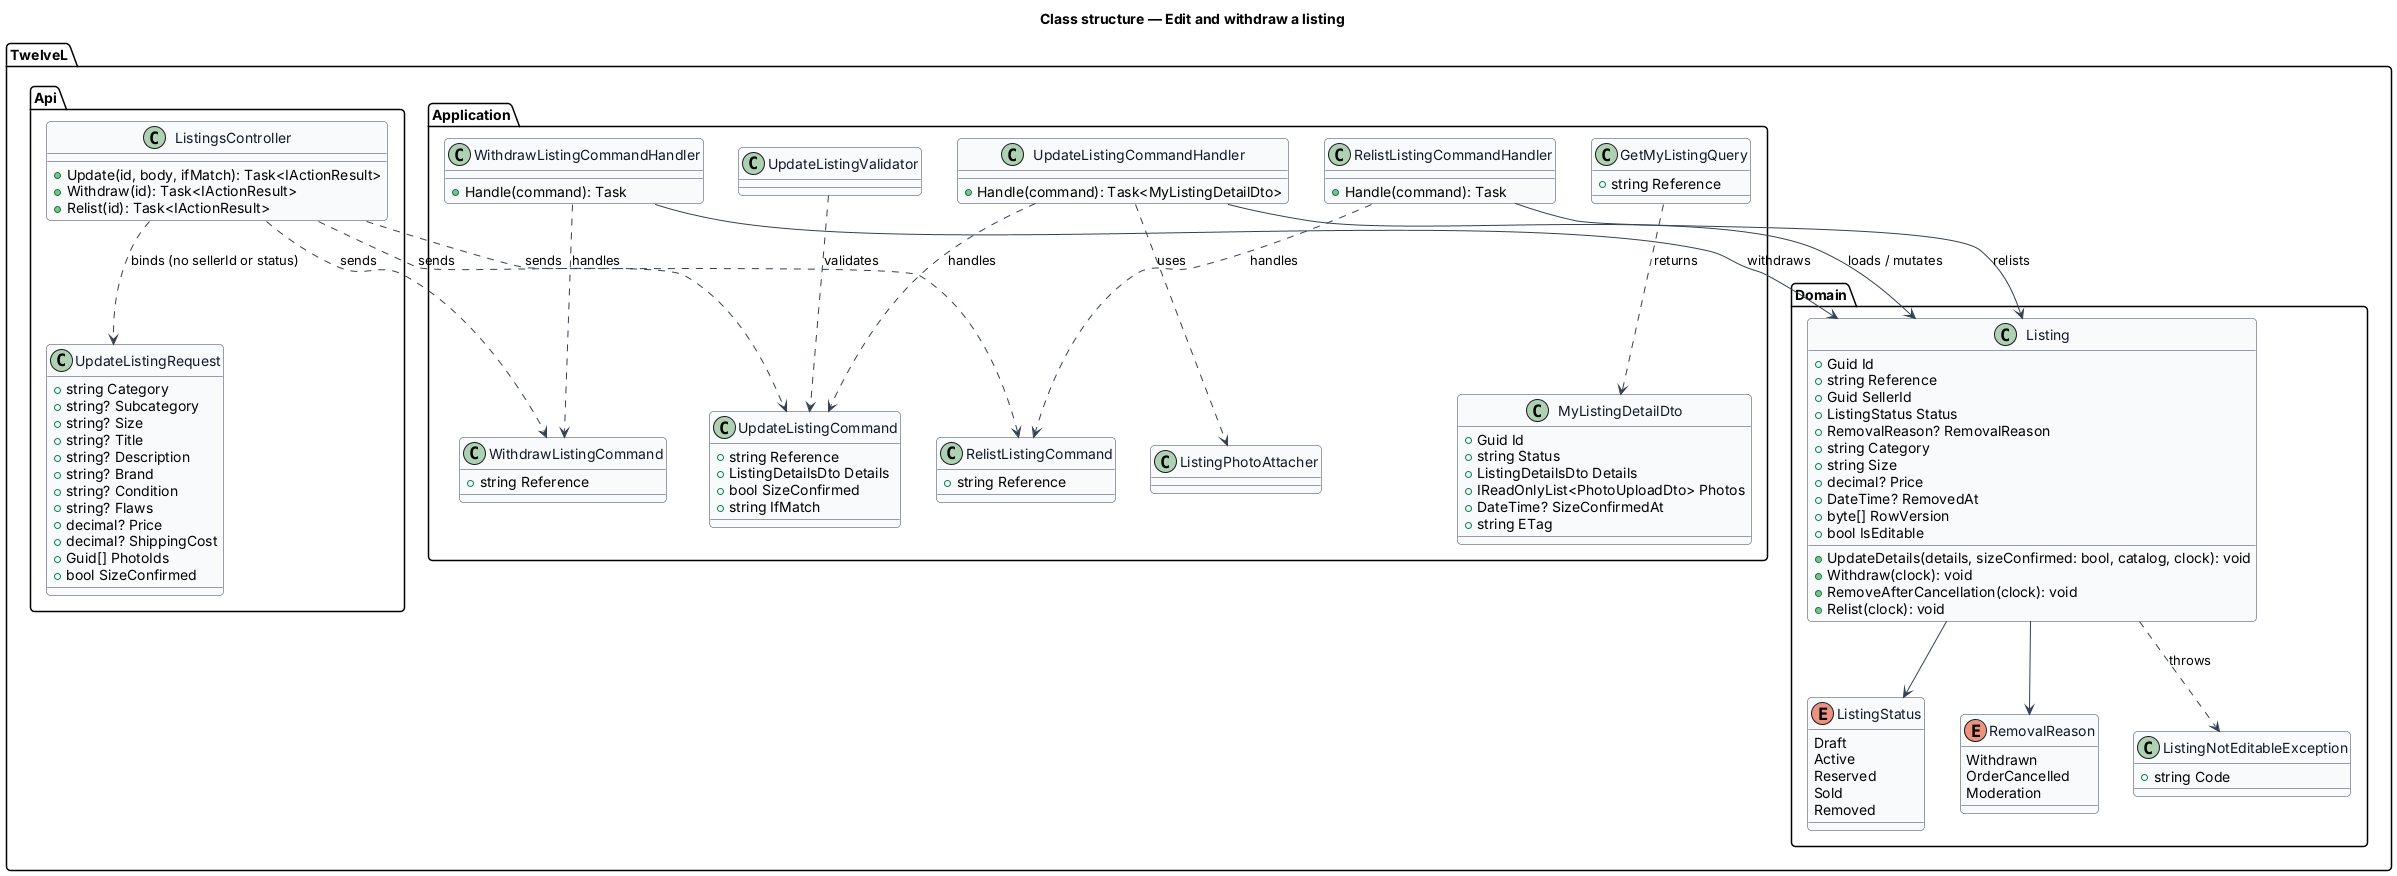

The diagram above was rendered by PlantUML. Its source (embedded in the PNG):
@startuml
skinparam backgroundColor #FFFFFF
skinparam shadowing false
skinparam roundcorner 8
skinparam defaultFontName Arial
skinparam ArrowColor #344054
skinparam class {
  BorderColor #344054
  FontColor #101828
  BackgroundColor #F9FAFB
}
title Class structure — Edit and withdraw a listing

package "TwelveL.Domain" {
  enum ListingStatus {
    Draft
    Active
    Reserved
    Sold
    Removed
  }
  enum RemovalReason {
    Withdrawn
    OrderCancelled
    Moderation
  }
  class Listing {
    +Guid Id
    +string Reference
    +Guid SellerId
    +ListingStatus Status
    +RemovalReason? RemovalReason
    +string Category
    +string Size
    +decimal? Price
    +DateTime? RemovedAt
    +byte[] RowVersion
    +bool IsEditable
    +UpdateDetails(details, sizeConfirmed: bool, catalog, clock): void
    +Withdraw(clock): void
    +RemoveAfterCancellation(clock): void
    +Relist(clock): void
  }
  class ListingNotEditableException {
    +string Code
  }
}

package "TwelveL.Application" {
  class GetMyListingQuery {
    +string Reference
  }
  class MyListingDetailDto {
    +Guid Id
    +string Status
    +ListingDetailsDto Details
    +IReadOnlyList<PhotoUploadDto> Photos
    +DateTime? SizeConfirmedAt
    +string ETag
  }
  class UpdateListingCommand {
    +string Reference
    +ListingDetailsDto Details
    +bool SizeConfirmed
    +string IfMatch
  }
  class WithdrawListingCommand {
    +string Reference
  }
  class RelistListingCommand {
    +string Reference
  }
  class UpdateListingCommandHandler {
    +Handle(command): Task<MyListingDetailDto>
  }
  class WithdrawListingCommandHandler {
    +Handle(command): Task
  }
  class RelistListingCommandHandler {
    +Handle(command): Task
  }
  class UpdateListingValidator
  class ListingPhotoAttacher
}

package "TwelveL.Api" {
  class ListingsController {
    +Update(id, body, ifMatch): Task<IActionResult>
    +Withdraw(id): Task<IActionResult>
    +Relist(id): Task<IActionResult>
  }
  class UpdateListingRequest {
    +string Category
    +string? Subcategory
    +string? Size
    +string? Title
    +string? Description
    +string? Brand
    +string? Condition
    +string? Flaws
    +decimal? Price
    +decimal? ShippingCost
    +Guid[] PhotoIds
    +bool SizeConfirmed
  }
}

ListingsController ..> UpdateListingRequest : binds (no sellerId or status)
ListingsController ..> UpdateListingCommand : sends
ListingsController ..> WithdrawListingCommand : sends
ListingsController ..> RelistListingCommand : sends
UpdateListingCommandHandler ..> UpdateListingCommand : handles
UpdateListingCommandHandler --> Listing : loads / mutates
UpdateListingCommandHandler ..> ListingPhotoAttacher : uses
UpdateListingValidator ..> UpdateListingCommand : validates
WithdrawListingCommandHandler ..> WithdrawListingCommand : handles
WithdrawListingCommandHandler --> Listing : withdraws
RelistListingCommandHandler ..> RelistListingCommand : handles
RelistListingCommandHandler --> Listing : relists
Listing --> ListingStatus
Listing --> RemovalReason
Listing ..> ListingNotEditableException : throws
GetMyListingQuery ..> MyListingDetailDto : returns
@enduml